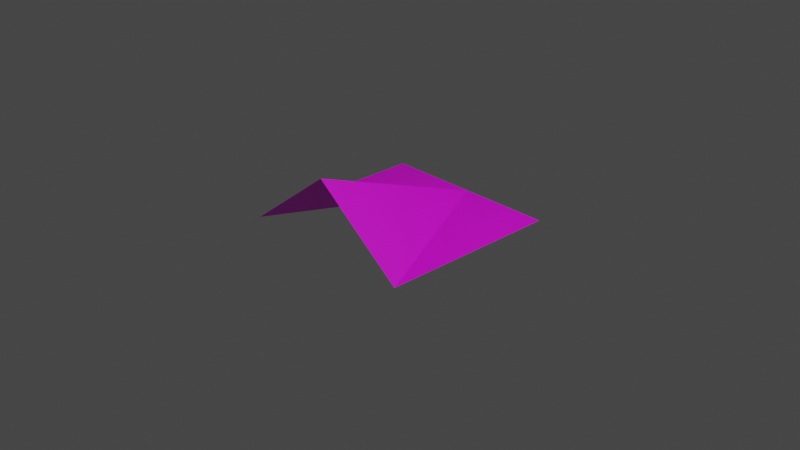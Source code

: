 # Source: slope-oneup.blend  (saved by Blender 2.81.16; exported with 4.5.12 LTS)
import bpy
from mathutils import Matrix  # noqa: F401  (used for matrix-valued properties, if any)

bpy.ops.wm.read_factory_settings(use_empty=True)
scene = bpy.context.scene
scene.name = 'Scene'

# ---- collections
col_collection = bpy.data.collections.new('Collection'); scene.collection.children.link(col_collection)

# ---- images (referenced by path relative to the original .blend; pixels are not part of the script)
import os
ASSET_DIR = os.environ.get("B2B_ASSET_DIR", "")  # directory of the original .blend (textures are referenced by path, not embedded)
HERE = os.path.dirname(os.path.abspath(__file__))  # packed textures are extracted next to this script under _unpacked/

def load_image(name, relpath, width, height, colorspace="sRGB"):
    """Load a texture the original file referenced (path relative to the .blend, or extracted next to this script)."""
    p = next((c for c in (os.path.join(HERE, relpath), os.path.join(ASSET_DIR, relpath)) if relpath and os.path.exists(c)), "")
    if p:
        img = bpy.data.images.load(p, check_existing=True)
        img.name = name
    else:  # same state as the original file: an image datablock whose file is absent (Cycles renders it pink)
        img = bpy.data.images.new(name, width, height)
        img.source = "FILE"
        img.filepath = "//" + (relpath or name)
    img.colorspace_settings.name = colorspace
    return img
img_dirt_png = load_image('dirt.png', 'dirt.png', 1024, 1024, 'sRGB')

# ---- materials (node trees are filled in below, after node groups)
mat_planematerial = bpy.data.materials.new('PlaneMaterial')
mat_planematerial.use_transparent_shadow = False

# ---- material node trees
mat_planematerial.use_nodes = True; mat_planematerial.node_tree.nodes.clear()
_N = mat_planematerial.node_tree.nodes; _L = mat_planematerial.node_tree.links
n0 = _N.new('ShaderNodeOutputMaterial'); n0.name = 'Material Output'; n0.location = (300, 300)
n1 = _N.new('ShaderNodeBsdfPrincipled'); n1.name = 'Principled BSDF'; n1.location = (10, 300)
n1.distribution = 'GGX'
n1.subsurface_method = 'BURLEY'
n1.inputs[3].default_value = 1.45
n1.inputs[27].default_value = (0.0, 0.0, 0.0, 1.0)
n1.inputs[28].default_value = 1.0
n2 = _N.new('ShaderNodeTexImage'); n2.name = 'Image Texture'; n2.location = (-280, 280)
n2.image = img_dirt_png
_L.new(n1.outputs[0], n0.inputs[0])
_L.new(n2.outputs[0], n1.inputs[0])
n0.is_active_output = True

# ---- world
world_world = bpy.data.worlds.new('World'); scene.world = world_world
world_world.use_nodes = True; world_world.node_tree.nodes.clear()
_N = world_world.node_tree.nodes; _L = world_world.node_tree.links
n0 = _N.new('ShaderNodeOutputWorld'); n0.name = 'World Output'; n0.location = (300, 300)
n1 = _N.new('ShaderNodeBackground'); n1.name = 'Background'; n1.location = (10, 300)
n1.inputs[0].default_value = (0.05088, 0.05088, 0.05088, 1.0)
_L.new(n1.outputs[0], n0.inputs[0])
n0.is_active_output = True
world_world.color = (0.05088, 0.05088, 0.05088)
world_world.use_sun_shadow = False
world_world.sun_shadow_jitter_overblur = 0.0

# ---- cameras
cam_camera = bpy.data.cameras.new('Camera')
cam_camera.clip_end = 100.0
cam_camera.ortho_scale = 7.314

# ---- lights
light_light = bpy.data.lights.new('Light', 'POINT')
light_light.transmission_factor = 0.0
light_light.energy = 1000.0
light_light.shadow_soft_size = 0.1
light_light.shadow_maximum_resolution = 0.006
light_light.use_absolute_resolution = True

# ---- meshes
me_plane = bpy.data.meshes.new('Plane')
me_plane.from_pydata([(-1.0, -1.0, 0.0), (1.0, -1.0, 0.0), (-1.0, 1.0, 0.0), (1.0, 1.0, 0.0), (0.0, -1.0, 0.75), (0.0, 1.0, 0.0), (-1.0, -1.0, 0.0), (1.0, -1.0, 0.0), (0.0, 1.0, 0.0)], [], [(8, 7, 3, 5), (6, 8, 5, 2), (0, 4, 8, 6), (4, 1, 7, 8)])
_uv = me_plane.uv_layers.new(name='UVMap')
_uv.uv.foreach_set('vector', [0.9036, 0.5, 0.1009, 0.001779, 0.9263, 0.07523, 0.911, 0.5, 0.1009, 0.9982, 0.9036, 0.5, 0.911, 0.5, 0.9263, 0.9248, 0.09216, 0.9999, 9.623e-05, 0.5, 0.9036, 0.5, 0.1009, 0.9982, 9.623e-05, 0.5, 0.09216, 9.623e-05, 0.1009, 0.001779, 0.9036, 0.5])
me_plane.materials.append(mat_planematerial)
me_plane.use_remesh_fix_poles = True
me_plane.use_remesh_preserve_attributes = False
me_plane.use_mirror_vertex_groups = False
me_plane.update()

# ---- objects
ob_light = bpy.data.objects.new('Light', light_light)
ob_camera = bpy.data.objects.new('Camera', cam_camera)
ob_ground = bpy.data.objects.new('Ground', me_plane)

# ---- transforms, parenting, visibility, modifiers, constraints
ob_light.location = (4.076, 1.005, 5.904)
ob_light.rotation_euler = (0.6503, 0.05522, 1.866)
ob_light.lock_rotations_4d = False
ob_light.empty_display_type = 'ARROWS'
ob_light.color = (0.0, 0.0, 0.0, 0.0)
ob_light.lineart.crease_threshold = 0.0
ob_camera.location = (7.359, -6.926, 4.958)
ob_camera.rotation_euler = (1.109, 0.0, 0.8149)
ob_camera.lock_rotations_4d = False
ob_camera.empty_display_type = 'ARROWS'
ob_camera.color = (0.0, 0.0, 0.0, 0.0)
ob_camera.display_type = 'WIRE'
ob_camera.lineart.crease_threshold = 0.0
ob_ground.location = (0.0, 0.0, 0.0)
ob_ground.lineart.crease_threshold = 0.0

# ---- collection membership
col_collection.objects.link(ob_light)
col_collection.objects.link(ob_camera)
col_collection.objects.link(ob_ground)

# ---- scene / render settings (as saved in the file)
scene.camera = ob_camera
scene.frame_start = 1; scene.frame_end = 250; scene.frame_set(1)
scene.render.engine = 'BLENDER_EEVEE_NEXT'
scene.cycles.use_denoising = False
scene.cycles.samples = 128
scene.cycles.sampling_pattern = 'TABULATED_SOBOL'
scene.cycles.use_adaptive_sampling = False
scene.cycles.use_light_tree = False
scene.view_settings.view_transform = 'Filmic'
bpy.context.view_layer.update()

